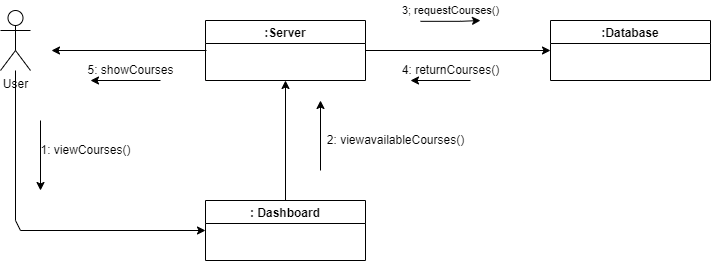

The diagram above was exported from draw.io. Its source (the exported page's mxGraphModel, read from the mxfile embedded in the PNG):
<mxGraphModel dx="868" dy="390" grid="1" gridSize="10" guides="1" tooltips="1" connect="1" arrows="1" fold="1" page="1" pageScale="1" pageWidth="827" pageHeight="1169" math="0" shadow="0">
  <root>
    <mxCell id="WIyWlLk6GJQsqaUBKTNV-0" />
    <mxCell id="WIyWlLk6GJQsqaUBKTNV-1" parent="WIyWlLk6GJQsqaUBKTNV-0" />
    <mxCell id="iBwWy9qzgMTDDv_Umj8q-19" value="User" style="shape=umlActor;verticalLabelPosition=bottom;verticalAlign=top;html=1;outlineConnect=0;" vertex="1" parent="WIyWlLk6GJQsqaUBKTNV-1">
      <mxGeometry x="490" y="230" width="30" height="60" as="geometry" />
    </mxCell>
    <mxCell id="G1rpc4JWKm-3GENUfNY0-10" style="edgeStyle=orthogonalEdgeStyle;rounded=0;orthogonalLoop=1;jettySize=auto;html=1;exitX=0.5;exitY=0;exitDx=0;exitDy=0;entryX=0.5;entryY=1;entryDx=0;entryDy=0;" edge="1" parent="WIyWlLk6GJQsqaUBKTNV-1" source="iBwWy9qzgMTDDv_Umj8q-21" target="iBwWy9qzgMTDDv_Umj8q-20">
      <mxGeometry relative="1" as="geometry" />
    </mxCell>
    <mxCell id="iBwWy9qzgMTDDv_Umj8q-20" value=":Server" style="swimlane;" vertex="1" parent="WIyWlLk6GJQsqaUBKTNV-1">
      <mxGeometry x="695" y="240" width="160" height="60" as="geometry" />
    </mxCell>
    <mxCell id="iBwWy9qzgMTDDv_Umj8q-21" value=": Dashboard" style="swimlane;" vertex="1" parent="WIyWlLk6GJQsqaUBKTNV-1">
      <mxGeometry x="695" y="420" width="160" height="60" as="geometry" />
    </mxCell>
    <mxCell id="iBwWy9qzgMTDDv_Umj8q-22" value=":Database" style="swimlane;" vertex="1" parent="WIyWlLk6GJQsqaUBKTNV-1">
      <mxGeometry x="1040" y="240" width="160" height="60" as="geometry" />
    </mxCell>
    <mxCell id="iBwWy9qzgMTDDv_Umj8q-24" value="" style="endArrow=classic;html=1;rounded=0;entryX=0;entryY=0.5;entryDx=0;entryDy=0;" edge="1" parent="WIyWlLk6GJQsqaUBKTNV-1">
      <mxGeometry width="50" height="50" relative="1" as="geometry">
        <mxPoint x="696" y="270" as="sourcePoint" />
        <mxPoint x="541" y="270" as="targetPoint" />
      </mxGeometry>
    </mxCell>
    <mxCell id="iBwWy9qzgMTDDv_Umj8q-28" value="" style="endArrow=classic;html=1;rounded=0;entryX=0;entryY=0.5;entryDx=0;entryDy=0;exitX=1;exitY=0.5;exitDx=0;exitDy=0;" edge="1" parent="WIyWlLk6GJQsqaUBKTNV-1" source="iBwWy9qzgMTDDv_Umj8q-20" target="iBwWy9qzgMTDDv_Umj8q-22">
      <mxGeometry width="50" height="50" relative="1" as="geometry">
        <mxPoint x="850" y="270" as="sourcePoint" />
        <mxPoint x="1010" y="269.5" as="targetPoint" />
      </mxGeometry>
    </mxCell>
    <mxCell id="G1rpc4JWKm-3GENUfNY0-0" value="" style="endArrow=classic;html=1;rounded=0;startArrow=none;" edge="1" parent="WIyWlLk6GJQsqaUBKTNV-1">
      <mxGeometry width="50" height="50" relative="1" as="geometry">
        <mxPoint x="970" y="240" as="sourcePoint" />
        <mxPoint x="970" y="240" as="targetPoint" />
      </mxGeometry>
    </mxCell>
    <mxCell id="G1rpc4JWKm-3GENUfNY0-5" value="" style="endArrow=none;html=1;rounded=0;" edge="1" parent="WIyWlLk6GJQsqaUBKTNV-1">
      <mxGeometry width="50" height="50" relative="1" as="geometry">
        <mxPoint x="900" y="240" as="sourcePoint" />
        <mxPoint x="900" y="240" as="targetPoint" />
      </mxGeometry>
    </mxCell>
    <mxCell id="G1rpc4JWKm-3GENUfNY0-6" value="" style="endArrow=classic;html=1;rounded=0;" edge="1" parent="WIyWlLk6GJQsqaUBKTNV-1">
      <mxGeometry width="50" height="50" relative="1" as="geometry">
        <mxPoint x="910" y="240.83" as="sourcePoint" />
        <mxPoint x="970" y="240.00000000000003" as="targetPoint" />
        <Array as="points">
          <mxPoint x="950" y="240.83" />
        </Array>
      </mxGeometry>
    </mxCell>
    <mxCell id="G1rpc4JWKm-3GENUfNY0-7" value="&lt;span style=&quot;font-size: 11px; background-color: rgb(255, 255, 255);&quot;&gt;3; requestCourses()&lt;br&gt;&lt;/span&gt;" style="text;html=1;align=center;verticalAlign=middle;resizable=0;points=[];autosize=1;strokeColor=none;fillColor=none;" vertex="1" parent="WIyWlLk6GJQsqaUBKTNV-1">
      <mxGeometry x="885" y="220" width="110" height="20" as="geometry" />
    </mxCell>
    <mxCell id="G1rpc4JWKm-3GENUfNY0-8" value="" style="endArrow=classic;html=1;rounded=0;" edge="1" parent="WIyWlLk6GJQsqaUBKTNV-1">
      <mxGeometry width="50" height="50" relative="1" as="geometry">
        <mxPoint x="960" y="300" as="sourcePoint" />
        <mxPoint x="900" y="300" as="targetPoint" />
      </mxGeometry>
    </mxCell>
    <mxCell id="G1rpc4JWKm-3GENUfNY0-9" value="4: returnCourses()" style="text;html=1;align=center;verticalAlign=middle;resizable=0;points=[];autosize=1;strokeColor=none;fillColor=none;" vertex="1" parent="WIyWlLk6GJQsqaUBKTNV-1">
      <mxGeometry x="885" y="280" width="110" height="20" as="geometry" />
    </mxCell>
    <mxCell id="G1rpc4JWKm-3GENUfNY0-11" value="" style="endArrow=classic;html=1;rounded=0;" edge="1" parent="WIyWlLk6GJQsqaUBKTNV-1">
      <mxGeometry width="50" height="50" relative="1" as="geometry">
        <mxPoint x="810" y="390" as="sourcePoint" />
        <mxPoint x="810" y="320" as="targetPoint" />
      </mxGeometry>
    </mxCell>
    <mxCell id="G1rpc4JWKm-3GENUfNY0-12" value="2: viewavailableCourses()" style="text;html=1;align=center;verticalAlign=middle;resizable=0;points=[];autosize=1;strokeColor=none;fillColor=none;" vertex="1" parent="WIyWlLk6GJQsqaUBKTNV-1">
      <mxGeometry x="810" y="350" width="150" height="20" as="geometry" />
    </mxCell>
    <mxCell id="G1rpc4JWKm-3GENUfNY0-13" value="" style="endArrow=classic;html=1;rounded=0;" edge="1" parent="WIyWlLk6GJQsqaUBKTNV-1">
      <mxGeometry width="50" height="50" relative="1" as="geometry">
        <mxPoint x="650" y="300" as="sourcePoint" />
        <mxPoint x="580" y="300" as="targetPoint" />
      </mxGeometry>
    </mxCell>
    <mxCell id="G1rpc4JWKm-3GENUfNY0-14" value="5: showCourses" style="text;html=1;align=center;verticalAlign=middle;resizable=0;points=[];autosize=1;strokeColor=none;fillColor=none;" vertex="1" parent="WIyWlLk6GJQsqaUBKTNV-1">
      <mxGeometry x="570" y="280" width="100" height="20" as="geometry" />
    </mxCell>
    <mxCell id="G1rpc4JWKm-3GENUfNY0-15" value="" style="endArrow=classic;html=1;rounded=0;entryX=0;entryY=0.5;entryDx=0;entryDy=0;" edge="1" parent="WIyWlLk6GJQsqaUBKTNV-1" source="iBwWy9qzgMTDDv_Umj8q-19" target="iBwWy9qzgMTDDv_Umj8q-21">
      <mxGeometry width="50" height="50" relative="1" as="geometry">
        <mxPoint x="530" y="380" as="sourcePoint" />
        <mxPoint x="580" y="330" as="targetPoint" />
        <Array as="points">
          <mxPoint x="505" y="440" />
          <mxPoint x="510" y="450" />
        </Array>
      </mxGeometry>
    </mxCell>
    <mxCell id="G1rpc4JWKm-3GENUfNY0-16" value="" style="endArrow=classic;html=1;rounded=0;" edge="1" parent="WIyWlLk6GJQsqaUBKTNV-1">
      <mxGeometry width="50" height="50" relative="1" as="geometry">
        <mxPoint x="530" y="340" as="sourcePoint" />
        <mxPoint x="530" y="410" as="targetPoint" />
      </mxGeometry>
    </mxCell>
    <mxCell id="G1rpc4JWKm-3GENUfNY0-17" value="1: viewCourses()" style="text;html=1;align=center;verticalAlign=middle;resizable=0;points=[];autosize=1;strokeColor=none;fillColor=none;" vertex="1" parent="WIyWlLk6GJQsqaUBKTNV-1">
      <mxGeometry x="520" y="360" width="110" height="20" as="geometry" />
    </mxCell>
  </root>
</mxGraphModel>